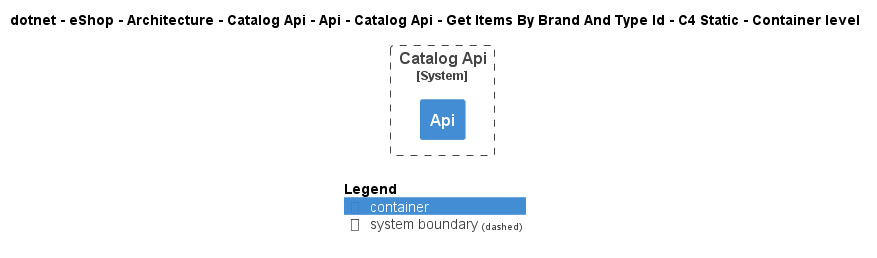

The diagram above was rendered by PlantUML. Its source (embedded in the PNG):
@startuml
!include ..\..\..\..\..\..\..\..\..\..\..\.c4s\C4_Container.puml

AddElementTag("c4interflow:lifecycle:new", $bgColor=green, $fontColor=#ffffff, $borderColor=green, $shadowing="False")
AddElementTag("c4interflow:lifecycle:changed", $bgColor=orange, $fontColor=#ffffff, $borderColor=orange, $shadowing="False")
AddElementTag("c4interflow:lifecycle:removed", $bgColor=red, $fontColor=#ffffff, $borderColor=red, $shadowing="False")

AddRelTag("c4interflow:lifecycle:new", $textColor=green, $lineColor=green)
AddRelTag("c4interflow:lifecycle:changed", $textColor=orange, $lineColor=orange)
AddRelTag("c4interflow:lifecycle:removed", $textColor=red, $lineColor=red)

SHOW_PERSON_PORTRAIT()
LAYOUT_TOP_DOWN()

skinparam linetype polyline

title dotnet - eShop - Architecture - Catalog Api - Api - Catalog Api - Get Items By Brand And Type Id - C4 Static - Container level


System_Boundary(dotnet.eShop.Architecture.SoftwareSystems.CatalogApi, "Catalog Api") {
    Container(dotnet.eShop.Architecture.SoftwareSystems.CatalogApi.Containers.Api, "Api", "", "")
}



SHOW_LEGEND()
@enduml